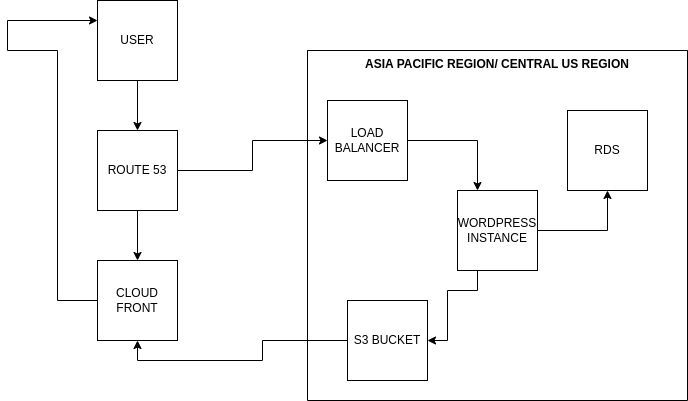

The diagram above was exported from draw.io. Its source (the exported page's mxGraphModel, read from the mxfile embedded in the PNG):
<mxGraphModel dx="796" dy="400" grid="1" gridSize="10" guides="1" tooltips="1" connect="1" arrows="1" fold="1" page="1" pageScale="1" pageWidth="827" pageHeight="1169" math="0" shadow="0">
  <root>
    <mxCell id="0" />
    <mxCell id="1" parent="0" />
    <mxCell id="ZfXicsejF9cRYwxNi_Eo-7" value="ASIA PACIFIC REGION/ CENTRAL US REGION" style="swimlane;startSize=0;verticalAlign=top;" vertex="1" parent="1">
      <mxGeometry x="310" y="90" width="380" height="350" as="geometry" />
    </mxCell>
    <mxCell id="ZfXicsejF9cRYwxNi_Eo-5" value="S3 BUCKET" style="whiteSpace=wrap;html=1;aspect=fixed;" vertex="1" parent="ZfXicsejF9cRYwxNi_Eo-7">
      <mxGeometry x="40" y="250" width="80" height="80" as="geometry" />
    </mxCell>
    <mxCell id="ZfXicsejF9cRYwxNi_Eo-14" style="edgeStyle=orthogonalEdgeStyle;rounded=0;orthogonalLoop=1;jettySize=auto;html=1;entryX=0.5;entryY=1;entryDx=0;entryDy=0;" edge="1" parent="ZfXicsejF9cRYwxNi_Eo-7" source="ZfXicsejF9cRYwxNi_Eo-6" target="ZfXicsejF9cRYwxNi_Eo-4">
      <mxGeometry relative="1" as="geometry" />
    </mxCell>
    <mxCell id="ZfXicsejF9cRYwxNi_Eo-17" style="edgeStyle=orthogonalEdgeStyle;rounded=0;orthogonalLoop=1;jettySize=auto;html=1;entryX=1;entryY=0.5;entryDx=0;entryDy=0;" edge="1" parent="ZfXicsejF9cRYwxNi_Eo-7" source="ZfXicsejF9cRYwxNi_Eo-6" target="ZfXicsejF9cRYwxNi_Eo-5">
      <mxGeometry relative="1" as="geometry">
        <Array as="points">
          <mxPoint x="170" y="240" />
          <mxPoint x="140" y="240" />
          <mxPoint x="140" y="290" />
        </Array>
      </mxGeometry>
    </mxCell>
    <mxCell id="ZfXicsejF9cRYwxNi_Eo-6" value="WORDPRESS INSTANCE" style="whiteSpace=wrap;html=1;aspect=fixed;" vertex="1" parent="ZfXicsejF9cRYwxNi_Eo-7">
      <mxGeometry x="150" y="140" width="80" height="80" as="geometry" />
    </mxCell>
    <mxCell id="ZfXicsejF9cRYwxNi_Eo-4" value="RDS" style="whiteSpace=wrap;html=1;aspect=fixed;" vertex="1" parent="ZfXicsejF9cRYwxNi_Eo-7">
      <mxGeometry x="260" y="60" width="80" height="80" as="geometry" />
    </mxCell>
    <mxCell id="ZfXicsejF9cRYwxNi_Eo-20" style="edgeStyle=orthogonalEdgeStyle;rounded=0;orthogonalLoop=1;jettySize=auto;html=1;entryX=0.25;entryY=0;entryDx=0;entryDy=0;" edge="1" parent="ZfXicsejF9cRYwxNi_Eo-7" source="ZfXicsejF9cRYwxNi_Eo-18" target="ZfXicsejF9cRYwxNi_Eo-6">
      <mxGeometry relative="1" as="geometry" />
    </mxCell>
    <mxCell id="ZfXicsejF9cRYwxNi_Eo-18" value="LOAD BALANCER" style="whiteSpace=wrap;html=1;aspect=fixed;" vertex="1" parent="ZfXicsejF9cRYwxNi_Eo-7">
      <mxGeometry x="20" y="50" width="80" height="80" as="geometry" />
    </mxCell>
    <mxCell id="ZfXicsejF9cRYwxNi_Eo-8" value="" style="edgeStyle=orthogonalEdgeStyle;rounded=0;orthogonalLoop=1;jettySize=auto;html=1;" edge="1" parent="1" source="ZfXicsejF9cRYwxNi_Eo-1" target="ZfXicsejF9cRYwxNi_Eo-3">
      <mxGeometry relative="1" as="geometry" />
    </mxCell>
    <mxCell id="ZfXicsejF9cRYwxNi_Eo-1" value="USER" style="whiteSpace=wrap;html=1;aspect=fixed;" vertex="1" parent="1">
      <mxGeometry x="100" y="40" width="80" height="80" as="geometry" />
    </mxCell>
    <mxCell id="ZfXicsejF9cRYwxNi_Eo-23" style="edgeStyle=orthogonalEdgeStyle;rounded=0;orthogonalLoop=1;jettySize=auto;html=1;entryX=0;entryY=0.25;entryDx=0;entryDy=0;" edge="1" parent="1" source="ZfXicsejF9cRYwxNi_Eo-2" target="ZfXicsejF9cRYwxNi_Eo-1">
      <mxGeometry relative="1" as="geometry">
        <mxPoint x="10" y="60" as="targetPoint" />
        <Array as="points">
          <mxPoint x="60" y="340" />
          <mxPoint x="60" y="90" />
          <mxPoint x="10" y="90" />
          <mxPoint x="10" y="60" />
        </Array>
      </mxGeometry>
    </mxCell>
    <mxCell id="ZfXicsejF9cRYwxNi_Eo-2" value="CLOUD FRONT" style="whiteSpace=wrap;html=1;aspect=fixed;" vertex="1" parent="1">
      <mxGeometry x="100" y="300" width="80" height="80" as="geometry" />
    </mxCell>
    <mxCell id="ZfXicsejF9cRYwxNi_Eo-9" value="" style="edgeStyle=orthogonalEdgeStyle;rounded=0;orthogonalLoop=1;jettySize=auto;html=1;" edge="1" parent="1" source="ZfXicsejF9cRYwxNi_Eo-3" target="ZfXicsejF9cRYwxNi_Eo-2">
      <mxGeometry relative="1" as="geometry" />
    </mxCell>
    <mxCell id="ZfXicsejF9cRYwxNi_Eo-19" style="edgeStyle=orthogonalEdgeStyle;rounded=0;orthogonalLoop=1;jettySize=auto;html=1;entryX=0;entryY=0.5;entryDx=0;entryDy=0;" edge="1" parent="1" source="ZfXicsejF9cRYwxNi_Eo-3" target="ZfXicsejF9cRYwxNi_Eo-18">
      <mxGeometry relative="1" as="geometry" />
    </mxCell>
    <mxCell id="ZfXicsejF9cRYwxNi_Eo-3" value="ROUTE 53" style="whiteSpace=wrap;html=1;aspect=fixed;" vertex="1" parent="1">
      <mxGeometry x="100" y="170" width="80" height="80" as="geometry" />
    </mxCell>
    <mxCell id="ZfXicsejF9cRYwxNi_Eo-24" style="edgeStyle=orthogonalEdgeStyle;rounded=0;orthogonalLoop=1;jettySize=auto;html=1;entryX=0.5;entryY=1;entryDx=0;entryDy=0;" edge="1" parent="1" source="ZfXicsejF9cRYwxNi_Eo-5" target="ZfXicsejF9cRYwxNi_Eo-2">
      <mxGeometry relative="1" as="geometry" />
    </mxCell>
  </root>
</mxGraphModel>